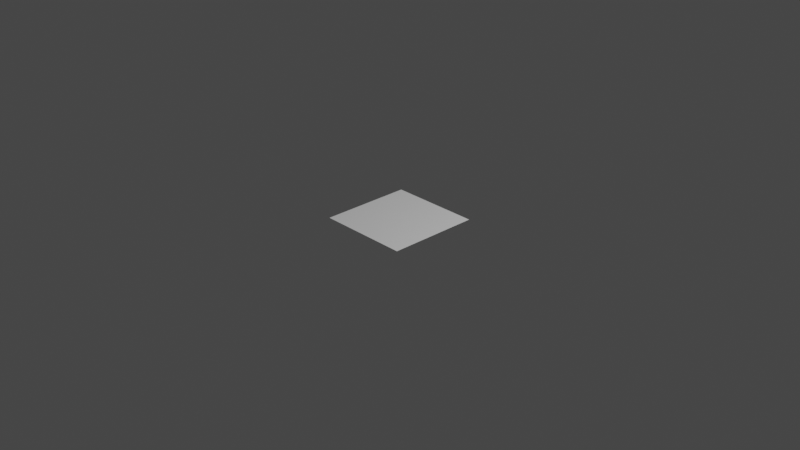 # Source: nav_mesh.blend  (saved by Blender 2.83.19; exported with 4.5.12 LTS)
import bpy
from mathutils import Matrix  # noqa: F401  (used for matrix-valued properties, if any)

bpy.ops.wm.read_factory_settings(use_empty=True)
scene = bpy.context.scene
scene.name = 'Scene'

# ---- collections
col_collection = bpy.data.collections.new('Collection'); scene.collection.children.link(col_collection)

# ---- world
world_world = bpy.data.worlds.new('World'); scene.world = world_world
world_world.use_nodes = True; world_world.node_tree.nodes.clear()
_N = world_world.node_tree.nodes; _L = world_world.node_tree.links
n0 = _N.new('ShaderNodeOutputWorld'); n0.name = 'World Output'; n0.location = (300, 300)
n1 = _N.new('ShaderNodeBackground'); n1.name = 'Background'; n1.location = (10, 300)
n1.inputs[0].default_value = (0.05088, 0.05088, 0.05088, 1.0)
_L.new(n1.outputs[0], n0.inputs[0])
n0.is_active_output = True
world_world.color = (0.05088, 0.05088, 0.05088)
world_world.use_sun_shadow = False
world_world.sun_shadow_jitter_overblur = 0.0

# ---- cameras
cam_camera = bpy.data.cameras.new('Camera')
cam_camera.clip_end = 100.0
cam_camera.ortho_scale = 7.314

# ---- lights
light_light = bpy.data.lights.new('Light', 'POINT')
light_light.transmission_factor = 0.0
light_light.energy = 1000.0
light_light.shadow_soft_size = 0.1
light_light.shadow_maximum_resolution = 0.006
light_light.use_absolute_resolution = True

# ---- meshes
me_plane = bpy.data.meshes.new('Plane')
me_plane.from_pydata([(-0.5, -0.5, 0.0), (0.5, -0.5, 0.0), (-0.5, 0.5, 0.0), (0.5, 0.5, 0.0), (0.4842, -0.5, 0.0)], [], [(0, 4, 2), (2, 4, 1, 3)])
_uv = me_plane.uv_layers.new(name='UVMap')
_uv.uv.foreach_set('vector', [0.0, 0.0, 0.9842, 0.0, 0.0, 1.0, 0.0, 1.0, 0.9842, 0.0, 1.0, 0.0, 1.0, 1.0])
me_plane.use_remesh_fix_poles = True
me_plane.use_remesh_preserve_attributes = False
me_plane.use_mirror_vertex_groups = False
me_plane.update()

# ---- objects
ob_light = bpy.data.objects.new('Light', light_light)
ob_camera = bpy.data.objects.new('Camera', cam_camera)
ob_plane = bpy.data.objects.new('Plane', me_plane)

# ---- transforms, parenting, visibility, modifiers, constraints
ob_light.location = (4.076, 1.005, 5.904)
ob_light.rotation_euler = (0.6503, 0.05522, 1.866)
ob_light.lock_rotations_4d = False
ob_light.empty_display_type = 'ARROWS'
ob_light.color = (0.0, 0.0, 0.0, 0.0)
ob_light.lineart.crease_threshold = 0.0
ob_camera.location = (7.359, -6.926, 4.958)
ob_camera.rotation_euler = (1.109, 0.0, 0.8149)
ob_camera.lock_rotations_4d = False
ob_camera.empty_display_type = 'ARROWS'
ob_camera.color = (0.0, 0.0, 0.0, 0.0)
ob_camera.display_type = 'WIRE'
ob_camera.lineart.crease_threshold = 0.0
ob_plane.location = (0.0, 0.0, 0.0)
ob_plane.lineart.crease_threshold = 0.0

# ---- collection membership
col_collection.objects.link(ob_light)
col_collection.objects.link(ob_camera)
col_collection.objects.link(ob_plane)

# ---- scene / render settings (as saved in the file)
scene.camera = ob_camera
scene.frame_start = 1; scene.frame_end = 250; scene.frame_set(1)
scene.render.engine = 'BLENDER_EEVEE_NEXT'
scene.cycles.use_denoising = False
scene.cycles.samples = 128
scene.cycles.sampling_pattern = 'TABULATED_SOBOL'
scene.cycles.use_adaptive_sampling = False
scene.cycles.use_light_tree = False
scene.view_settings.view_transform = 'Filmic'
bpy.context.view_layer.update()
